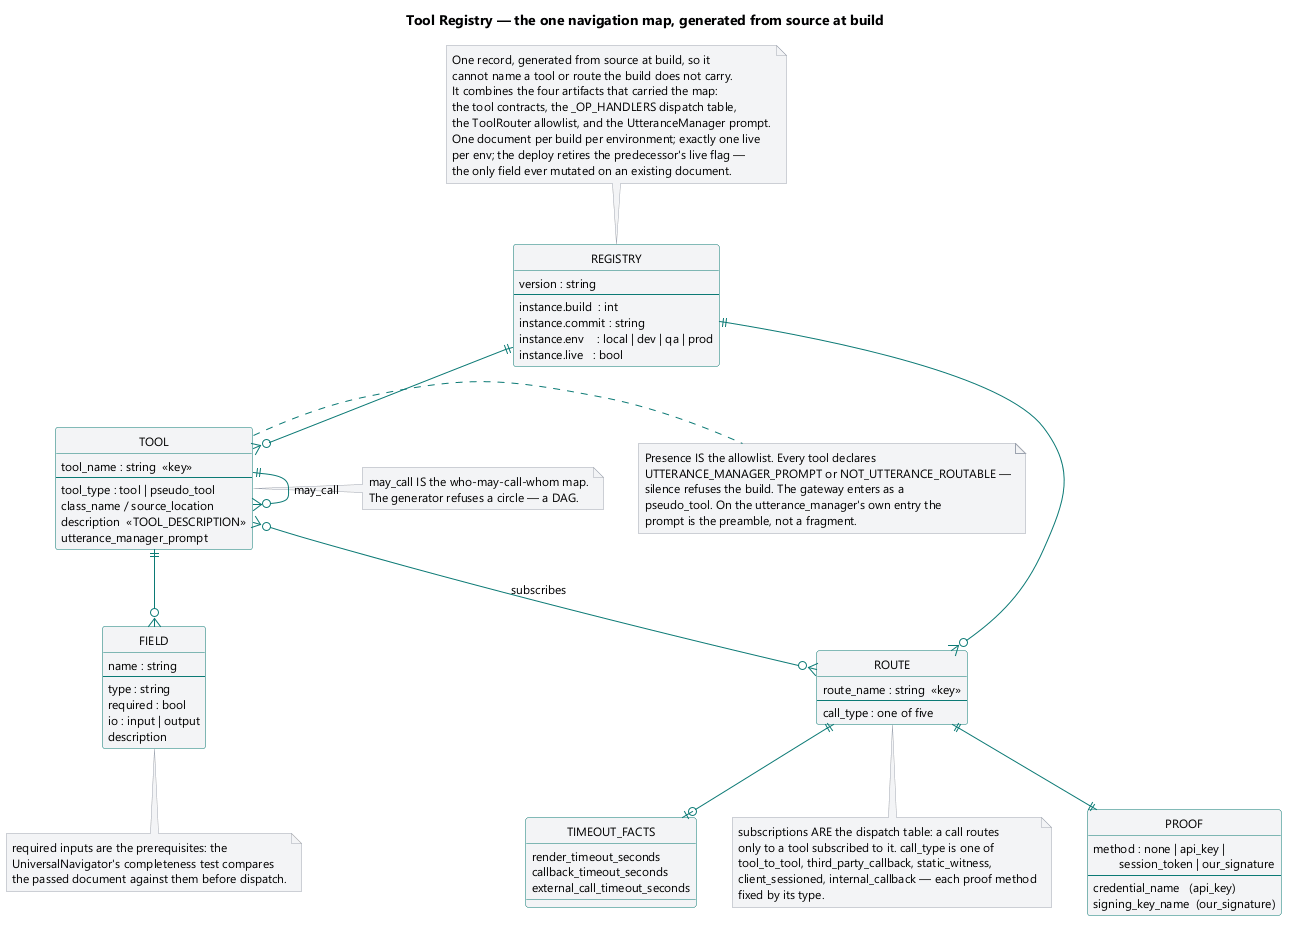

The diagram above was rendered by PlantUML. Its source (embedded in the PNG):
@startuml
title Tool Registry — the one navigation map, generated from source at build

skinparam shadowing false
skinparam defaultFontName Segoe UI
skinparam defaultFontSize 12
skinparam ArrowColor #0b7a75
skinparam ClassBorderColor #0b7a75
skinparam NoteBackgroundColor #f3f4f6
skinparam NoteBorderColor #9ca3af
hide circle

entity "REGISTRY" as REG {
  version : string
  --
  instance.build  : int
  instance.commit : string
  instance.env    : local | dev | qa | prod
  instance.live   : bool
}

entity "TOOL" as TOOL {
  tool_name : string  <<key>>
  --
  tool_type : tool | pseudo_tool
  class_name / source_location
  description  <<TOOL_DESCRIPTION>>
  utterance_manager_prompt
}

entity "FIELD" as FIELD {
  name : string
  --
  type : string
  required : bool
  io : input | output
  description
}

entity "ROUTE" as ROUTE {
  route_name : string  <<key>>
  --
  call_type : one of five
}

entity "PROOF" as PROOF {
  method : none | api_key |
  \tsession_token | our_signature
  --
  credential_name   (api_key)
  signing_key_name  (our_signature)
}

entity "TIMEOUT_FACTS" as TF {
  render_timeout_seconds
  callback_timeout_seconds
  external_call_timeout_seconds
}

REG   ||--o{ TOOL
REG   ||--o{ ROUTE
TOOL  ||--o{ FIELD
TOOL  ||--o{ TOOL  : may_call
TOOL  }o--o{ ROUTE : subscribes
ROUTE ||--|| PROOF
ROUTE ||--o| TF

note top of REG
  One record, generated from source at build, so it
  cannot name a tool or route the build does not carry.
  It combines the four artifacts that carried the map:
  the tool contracts, the _OP_HANDLERS dispatch table,
  the ToolRouter allowlist, and the UtteranceManager prompt.
  One document per build per environment; exactly one live
  per env; the deploy retires the predecessor's live flag —
  the only field ever mutated on an existing document.
end note

note right of TOOL
  Presence IS the allowlist. Every tool declares
  UTTERANCE_MANAGER_PROMPT or NOT_UTTERANCE_ROUTABLE —
  silence refuses the build. The gateway enters as a
  pseudo_tool. On the utterance_manager's own entry the
  prompt is the preamble, not a fragment.
end note

note bottom of FIELD
  required inputs are the prerequisites: the
  UniversalNavigator's completeness test compares
  the passed document against them before dispatch.
end note

note left of TOOL
  may_call IS the who-may-call-whom map.
  The generator refuses a circle — a DAG.
end note

note bottom of ROUTE
  subscriptions ARE the dispatch table: a call routes
  only to a tool subscribed to it. call_type is one of
  tool_to_tool, third_party_callback, static_witness,
  client_sessioned, internal_callback — each proof method
  fixed by its type.
end note
@enduml